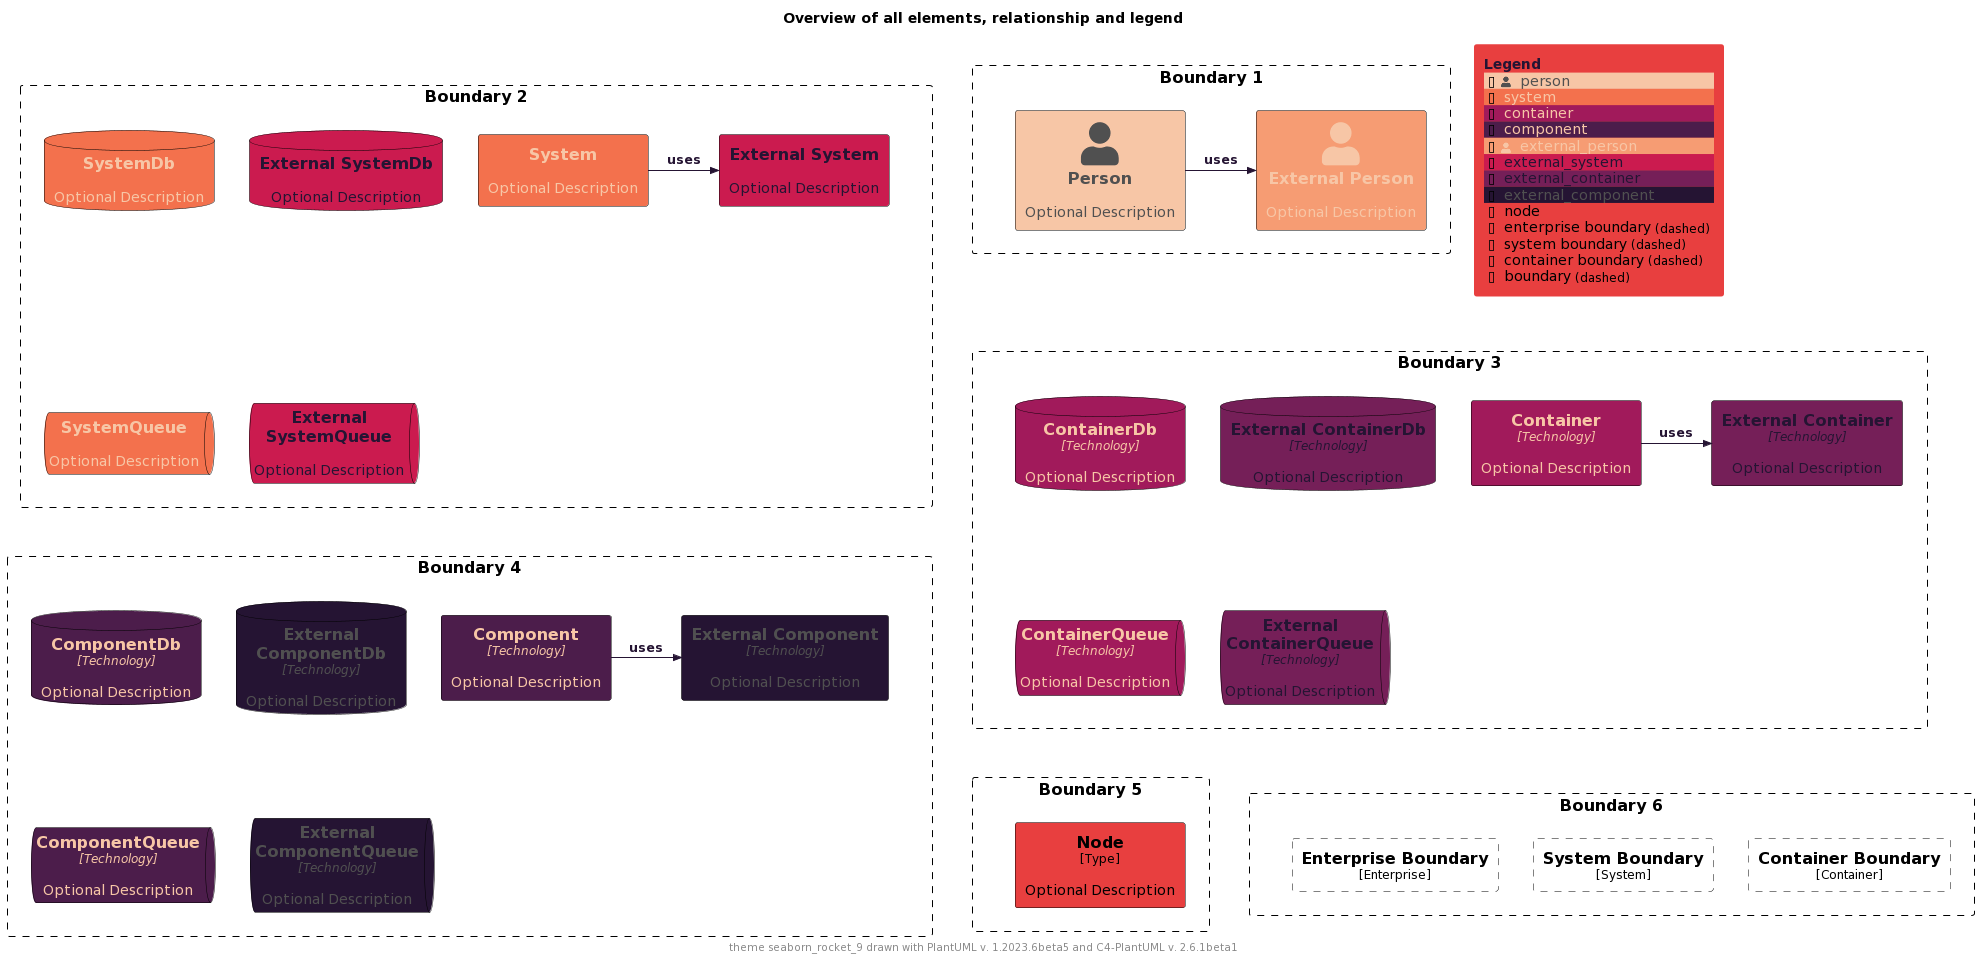

The diagram above was rendered by PlantUML. Its source (embedded in the PNG):
@startuml
'Theme: "puml-theme-seaborn_rocket_9.puml"
'Theme colors
' Metadata
' Created: 2023-05-02 04:49:35.260221+00:00
!$THEME = "seaborn_rocket_9"

!function $textcolor($bgColor)
!if $bgcolor == $COLOR_INDEX_4 || $bgcolor == $COLOR_INDEX_5
!return $COLOR_TEXT_FALLBACK_COLOR
!elseif $bgColor == $COLOR_INDEX_8
!return $COLOR_TEXT_FALLBACK_COLOR
!elseif $bgColor == $COLOR_INDEX_0
!return $COLOR_TEXT_FALLBACK_COLOR
!elseif %is_light($bgColor)
!return $COLOR_TEXT_DARK
!else
!return $COLOR_TEXT_LIGHT
!endif
!endfunction

!$COLOR_INDEX_0="#251433"
!$COLOR_INDEX_1="#4c1d4b"
!$COLOR_INDEX_2="#751f58"
!$COLOR_INDEX_3="#a11a5b"
!$COLOR_INDEX_4="#cb1b4f"
!$COLOR_INDEX_5="#e83f3f"
!$COLOR_INDEX_6="#f3714d"
!$COLOR_INDEX_7="#f69c73"
!$COLOR_INDEX_8="#f7c6a6"
!$COLOR_BORDER_COLOR="#000000"

!$COLOR_TEXT_LIGHT=$COLOR_INDEX_0
!$COLOR_TEXT_DARK=$COLOR_INDEX_8
!$COLOR_TEXT_NEUTRAL=$textcolor($COLOR_INDEX_4)
!$COLOR_REL_COLOR=$textcolor($COLOR_INDEX_0)

!$COLOR_TEXT_FALLBACK_COLOR ?= "#505050"



' stereotype and technology font size
!$STEREOTYPE_FONT_SIZE ?= 12
!$TECHN_FONT_SIZE ?= 12

' default text color of all elements
!$ELEMENT_FONT_COLOR ?= $COLOR_TEXT_NEUTRAL

' arrow related colors and text size
!$ARROW_COLOR ?= $COLOR_TEXT_NEUTRAL
!$ARROW_FONT_COLOR ?= $COLOR_TEXT_NEUTRAL
!$ARROW_FONT_SIZE ?= 12

' (default) boundary related colors and style
!$BOUNDARY_COLOR ?= $COLOR_BORDER_COLOR
!$BOUNDARY_BG_COLOR ?= "transparent"
!$BOUNDARY_BORDER_STYLE ?= "dashed"

' person related colors
!$PERSON_FONT_COLOR ?= $textcolor($COLOR_INDEX_8)
!$PERSON_BG_COLOR ?= $COLOR_INDEX_8
!$PERSON_BORDER_COLOR ?= $COLOR_BORDER_COLOR

' external person related colors
!$EXTERNAL_PERSON_FONT_COLOR ?= $textcolor($COLOR_INDEX_7)
!$EXTERNAL_PERSON_BG_COLOR ?= $COLOR_INDEX_7
!$EXTERNAL_PERSON_BORDER_COLOR ?= $COLOR_BORDER_COLOR

' system related colors
!$SYSTEM_FONT_COLOR ?= $textcolor($COLOR_INDEX_6)
!$SYSTEM_BG_COLOR ?= $COLOR_INDEX_6
!$SYSTEM_BORDER_COLOR ?= $COLOR_BORDER_COLOR

' external system related colors
!$EXTERNAL_SYSTEM_FONT_COLOR ?= $textcolor($COLOR_INDEX_4)
!$EXTERNAL_SYSTEM_BG_COLOR ?= $COLOR_INDEX_4
!$EXTERNAL_SYSTEM_BORDER_COLOR ?= $COLOR_BORDER_COLOR

' system boundary related colors and style
!$SYSTEM_BOUNDARY_COLOR ?= $BOUNDARY_COLOR
!$SYSTEM_BOUNDARY_BG_COLOR ?= $BOUNDARY_BG_COLOR
!$SYSTEM_BOUNDARY_BORDER_STYLE ?= $BOUNDARY_BORDER_STYLE

' enterprise boundary related colors and style
!$ENTERPRISE_BOUNDARY_COLOR ?= $BOUNDARY_COLOR
!$ENTERPRISE_BOUNDARY_BG_COLOR ?= $BOUNDARY_BG_COLOR
!$ENTERPRISE_BOUNDARY_BORDER_STYLE ?= $BOUNDARY_BORDER_STYLE

' container related colors
!$CONTAINER_FONT_COLOR ?= $COLOR_TEXT_DARK
!$CONTAINER_BG_COLOR ?= $COLOR_INDEX_3
!$CONTAINER_BORDER_COLOR ?= $COLOR_BORDER_COLOR

' external container related colors
!$EXTERNAL_CONTAINER_FONT_COLOR ?= $textcolor($COLOR_INDEX_2)
!$EXTERNAL_CONTAINER_BG_COLOR ?= $COLOR_INDEX_2
!$EXTERNAL_CONTAINER_BORDER_COLOR ?= $COLOR_BORDER_COLOR

' container boundary related colors and style
!$CONTAINER_BOUNDARY_COLOR ?= $BOUNDARY_COLOR
!$CONTAINER_BOUNDARY_BG_COLOR ?= $BOUNDARY_BG_COLOR
!$CONTAINER_BOUNDARY_BORDER_STYLE ?= $BOUNDARY_BORDER_STYLE

' component related colors
!$COMPONENT_FONT_COLOR ?= $COLOR_TEXT_DARK
!$COMPONENT_BG_COLOR ?= $COLOR_INDEX_1
!$COMPONENT_BORDER_COLOR ?= $COLOR_BORDER_COLOR

' external component related colors
!$EXTERNAL_COMPONENT_FONT_COLOR ?= $textcolor($COLOR_INDEX_0)
!$EXTERNAL_COMPONENT_BG_COLOR ?= $COLOR_INDEX_0
!$EXTERNAL_COMPONENT_BORDER_COLOR ?= $COLOR_BORDER_COLOR

' node related colors
!$NODE_FONT_COLOR ?= "#000000"
!$NODE_BG_COLOR ?= $COLOR_INDEX_5
!$NODE_BORDER_COLOR ?= $COLOR_BORDER_COLOR

' legend colors and sizes
!$LEGEND_TITLE_COLOR ?= $COLOR_INDEX_0
!$LEGEND_FONT_COLOR ?= $textcolor($COLOR_INDEX_5)
!$LEGEND_BG_COLOR ?= $COLOR_INDEX_5
!$LEGEND_BORDER_COLOR ?= $COLOR_INDEX_5
!$LEGEND_DARK_COLOR ?= $COLOR_TEXT_DARK
!$LEGEND_LIGHT_COLOR ?= $COLOR_TEXT_LIGHT

!$LEGEND_DETAILS_SMALL_SIZE ?= 8
!$LEGEND_DETAILS_NORMAL_SIZE ?= 12

' legend related texts
!$LEGEND_SHADOW_TEXT ?= "shadow"
!$LEGEND_NO_SHADOW_TEXT ?= "no shadow"
!$LEGEND_NO_FONT_BG_TEXT ?= "last text and back color"
!$LEGEND_NO_FONT_TEXT ?= "last text color"
!$LEGEND_NO_BG_TEXT ?= "last back color"
!$LEGEND_NO_LINE_TEXT ?= "last line color"
!$LEGEND_ROUNDED_BOX ?= "rounded box"
!$LEGEND_EIGHT_SIDED ?= "eight sided"
!$LEGEND_DOTTED_LINE ?= "dotted"
!$LEGEND_DASHED_LINE ?= "dashed"
!$LEGEND_BOLD_LINE ?= "bold"
!$LEGEND_BOUNDARY ?= "boundary"
!$LEGEND_DASHED_BOUNDARY ?= "dashed"
' transparent is ignored, produces smaller legends
' !$LEGEND_DASHED_TRANSPARENT_BOUNDARY ?= "dashed, transparent"
!$LEGEND_DASHED_TRANSPARENT_BOUNDARY ?= "dashed"

' sketch related colors, font and texts
!$SKETCH_BG_COLOR ?= "transparent"
!$SKETCH_FONT_COLOR ?= $textcolor($COLOR_INDEX_8)
!$SKETCH_WARNING_COLOR ?= $COLOR_INDEX_8

!$SKETCH_FONT_NAME ?= "Gochi Hand"

!$SKETCH_FOOTER_WARNING ?= "Warning:"
!$SKETCH_FOOTER_TEXT ?= "Created for discussion, needs to be validated"

' size of rectangle shape corner markers
!$ROUNDED_BOX_SIZE ?= 25
!$EIGHT_SIDED_SIZE ?= 18

' Elements
!include https://raw.githubusercontent.com/plantuml-stdlib/C4-PlantUML/master/percy/TestAllElementsWithLegend.puml
@enduml